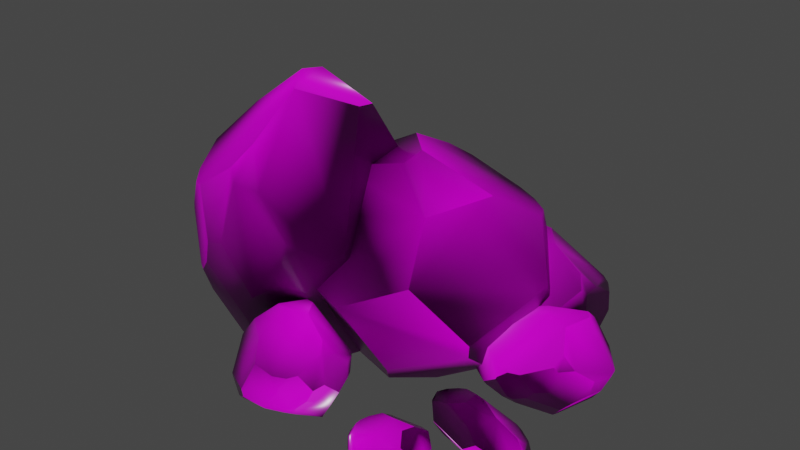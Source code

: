 # Source: Rock.blend  (saved by Blender 2.92.15; exported with 4.5.12 LTS)
import bpy
from mathutils import Matrix  # noqa: F401  (used for matrix-valued properties, if any)

bpy.ops.wm.read_factory_settings(use_empty=True)
scene = bpy.context.scene
scene.name = 'Scene'

# ---- collections
col_collection = bpy.data.collections.new('Collection'); scene.collection.children.link(col_collection)

# ---- images (referenced by path relative to the original .blend; pixels are not part of the script)
import os
ASSET_DIR = os.environ.get("B2B_ASSET_DIR", "")  # directory of the original .blend (textures are referenced by path, not embedded)
HERE = os.path.dirname(os.path.abspath(__file__))  # packed textures are extracted next to this script under _unpacked/

def load_image(name, relpath, width, height, colorspace="sRGB"):
    """Load a texture the original file referenced (path relative to the .blend, or extracted next to this script)."""
    p = next((c for c in (os.path.join(HERE, relpath), os.path.join(ASSET_DIR, relpath)) if relpath and os.path.exists(c)), "")
    if p:
        img = bpy.data.images.load(p, check_existing=True)
        img.name = name
    else:  # same state as the original file: an image datablock whose file is absent (Cycles renders it pink)
        img = bpy.data.images.new(name, width, height)
        img.source = "FILE"
        img.filepath = "//" + (relpath or name)
    img.colorspace_settings.name = colorspace
    return img
img_texturescom_rock_cliffgranite_512_height_tif = load_image('TexturesCom_Rock_CliffGranite_512_height.tif', 'TexturesCom_Rock_CliffGranite_512_height.tif', 1024, 1024, 'Non-Color')
img_texturescom_rock_cliffgranite_512_albedo_tif = load_image('TexturesCom_Rock_CliffGranite_512_albedo.tif', 'TexturesCom_Rock_CliffGranite_512_albedo.tif', 1024, 1024, 'sRGB')
img_texturescom_rock_cliffgranite_512_roughness_tif = load_image('TexturesCom_Rock_CliffGranite_512_roughness.tif', 'TexturesCom_Rock_CliffGranite_512_roughness.tif', 1024, 1024, 'Non-Color')
img_texturescom_rock_cliffgranite_512_normal_tif = load_image('TexturesCom_Rock_CliffGranite_512_normal.tif', 'TexturesCom_Rock_CliffGranite_512_normal.tif', 1024, 1024, 'Non-Color')

# ---- materials (node trees are filled in below, after node groups)
mat_rock = bpy.data.materials.new('Rock')
mat_rock.use_transparent_shadow = False

# ---- material node trees
mat_rock.use_nodes = True; mat_rock.node_tree.nodes.clear()
_N = mat_rock.node_tree.nodes; _L = mat_rock.node_tree.links
n0 = _N.new('NodeFrame'); n0.name = 'Frame.001'; n0.location = (-626, 530)
n0.label = 'Textures'
n0.width = 356
n1 = _N.new('NodeFrame'); n1.name = 'Frame'; n1.location = (-1270, 330)
n1.label = 'Mapping'
n1.width = 400
n2 = _N.new('ShaderNodeOutputMaterial'); n2.name = 'Material Output'; n2.location = (300, 300)
n3 = _N.new('ShaderNodeTexImage'); n3.name = 'Image Texture'; n3.location = (86, -870)
n3.label = 'Displacement'
n3.image = img_texturescom_rock_cliffgranite_512_height_tif
n4 = _N.new('ShaderNodeDisplacement'); n4.name = 'Displacement'; n4.location = (10, -260)
n4.inputs[2].default_value = 1.0
n5 = _N.new('ShaderNodeTexImage'); n5.name = 'Image Texture.001'; n5.location = (86, -30)
n5.label = 'Base Color'
n5.image = img_texturescom_rock_cliffgranite_512_albedo_tif
n6 = _N.new('ShaderNodeTexImage'); n6.name = 'Image Texture.002'; n6.location = (86, -310)
n6.label = 'Roughness'
n6.image = img_texturescom_rock_cliffgranite_512_roughness_tif
n7 = _N.new('ShaderNodeTexImage'); n7.name = 'Image Texture.003'; n7.location = (86, -590)
n7.label = 'Normal'
n7.image = img_texturescom_rock_cliffgranite_512_normal_tif
n8 = _N.new('ShaderNodeNormalMap'); n8.name = 'Normal Map'; n8.location = (-240, -60)
n8.inputs[0].default_value = 2.0
n9 = _N.new('NodeReroute'); n9.name = 'Reroute'; n9.location = (36, -586)
n9.width = 16
n9.socket_idname = 'NodeSocketVector'
n10 = _N.new('ShaderNodeBsdfPrincipled'); n10.name = 'Principled BSDF'; n10.location = (10, 300)
n10.distribution = 'GGX'
n10.subsurface_method = 'BURLEY'
n10.inputs[3].default_value = 1.45
n10.inputs[27].default_value = (0.0, 0.0, 0.0, 1.0)
n10.inputs[28].default_value = 1.0
n11 = _N.new('ShaderNodeTexCoord'); n11.name = 'Texture Coordinate'; n11.location = (30, -30)
n12 = _N.new('ShaderNodeMapping'); n12.name = 'Mapping'; n12.location = (230, -30)
n13 = _N.new('ShaderNodeValue'); n13.name = 'Value'; n13.location = (35, -307)
n13.outputs[0].default_value = 8.0
n3.parent = n0
n5.parent = n0
n6.parent = n0
n7.parent = n0
n9.parent = n0
n11.parent = n1
n12.parent = n1
n13.parent = n1
_L.new(n10.outputs[0], n2.inputs[0])
_L.new(n3.outputs[0], n4.inputs[0])
_L.new(n4.outputs[0], n2.inputs[2])
_L.new(n5.outputs[0], n10.inputs[0])
_L.new(n6.outputs[0], n10.inputs[2])
_L.new(n7.outputs[0], n8.inputs[1])
_L.new(n8.outputs[0], n10.inputs[5])
_L.new(n9.outputs[0], n5.inputs[0])
_L.new(n9.outputs[0], n6.inputs[0])
_L.new(n9.outputs[0], n7.inputs[0])
_L.new(n9.outputs[0], n3.inputs[0])
_L.new(n12.outputs[0], n9.inputs[0])
_L.new(n11.outputs[2], n12.inputs[0])
_L.new(n13.outputs[0], n12.inputs[3])
n2.is_active_output = True

# ---- world
world_world = bpy.data.worlds.new('World'); scene.world = world_world
world_world.use_nodes = True; world_world.node_tree.nodes.clear()
_N = world_world.node_tree.nodes; _L = world_world.node_tree.links
n0 = _N.new('ShaderNodeOutputWorld'); n0.name = 'World Output'; n0.location = (300, 300)
n1 = _N.new('ShaderNodeBackground'); n1.name = 'Background'; n1.location = (10, 300)
n1.inputs[0].default_value = (0.05088, 0.05088, 0.05088, 1.0)
_L.new(n1.outputs[0], n0.inputs[0])
n0.is_active_output = True
world_world.color = (0.05088, 0.05088, 0.05088)
world_world.use_sun_shadow = False
world_world.sun_shadow_jitter_overblur = 0.0

# ---- meshes
me_icosphere_003 = bpy.data.meshes.new('Icosphere.003')
me_icosphere_003.from_pydata([(-0.2773, 0.1207, 0.2398), (-0.2219, -0.1706, 0.2445), (0.2253, 0.3298, -0.2244), (0.1345, 0.3093, 0.2721), (0.1143, 0.4342, 0.1659), (0.2753, -0.2316, 0.2458), (0.3678, -0.232, 0.1654), (0.4818, 0.104, 0.04144), (-0.1088, -0.4506, 0.1294), (-0.2445, -0.3613, 0.1654), (-0.3664, -0.3343, 0.002061), (-0.2683, 0.05837, -0.2533), (-0.2159, 0.2314, -0.2442), (0.2467, 0.3554, -0.1972), (0.04381, 0.473, 0.1049), (0.1384, 0.4589, 0.1087), (-0.09189, 0.4803, 0.04005), (0.2479, -0.1919, -0.2455), (0.253, -0.2786, -0.2118), (0.3108, 0.2335, -0.2254), (0.4823, 0.1034, 0.04104), (0.3418, 0.08283, -0.2306), (0.4649, -0.1351, 0.0737), (0.4587, -0.1805, -0.01593), (0.4802, -0.0598, -0.03122), (0.4951, 0.03219, 0.03514), (0.4548, 0.1522, 0.02528), (0.2466, 0.3588, -0.1928), (0.2606, 0.4154, -0.002887), (0.2379, 0.3854, -0.1573), (0.2532, 0.3476, -0.1975), (0.4658, 0.136, 0.02384), (0.3133, 0.2573, -0.2107), (-0.08073, 0.1136, 0.331), (0.1351, 0.2941, 0.2842), (-0.02197, 0.01796, 0.3391), (0.138, 0.2938, 0.284), (0.1628, -0.04079, 0.3297), (0.1873, 0.2294, 0.2885), (-0.4812, 0.0384, -0.0653), (-0.3971, 0.2325, 0.1004), (-0.23, 0.4349, 0.01536), (-0.4709, 0.03557, -0.1049), (-0.285, 0.2689, -0.1807), (0.001116, -0.4739, 0.123), (-0.07255, -0.49, 0.06277), (0.2982, -0.3249, 0.1736), (0.2646, -0.3303, 0.1998), (0.08872, -0.4593, 0.1332), (0.324, -0.3065, -0.1243), (0.3936, -0.2863, -0.05375), (0.1485, -0.4612, -0.02404), (0.1985, -0.4492, 0.03304), (0.2851, -0.3958, 0.04526), (-0.07675, -0.4918, 0.04711), (-0.3515, -0.3528, -0.03395), (-0.4247, -0.05547, -0.1661), (-0.3887, -0.04488, -0.1906), (-0.2068, -0.4436, -0.05627), (-0.1831, -0.4455, -0.06733), (0.0531, -0.4792, -0.06327), (0.05782, -0.443, -0.1114), (0.01652, -0.4847, -0.05979), (-0.03125, -0.4701, -0.08464), (1.567, -0.5279, 1.09), (1.726, 0.01352, 1.102), (0.5347, -0.4461, -0.1276), (0.7062, -0.4903, 1.175), (0.632, -0.7192, 0.8961), (0.9368, 0.5482, 1.106), (0.7805, 0.629, 0.8948), (0.296, 0.1588, 0.5697), (1.777, 0.586, 0.8005), (1.93, 0.3169, 0.8949), (2.113, 0.1654, 0.4664), (1.606, -0.4146, -0.2034), (1.367, -0.6622, -0.1795), (0.4762, -0.4709, -0.05625), (0.7178, -0.8461, 0.7361), (0.5698, -0.7402, 0.746), (0.9413, -0.9762, 0.566), (0.9488, 0.4572, -0.1829), (1.015, 0.6083, -0.09461), (0.4733, -0.2088, -0.1302), (0.2957, 0.1602, 0.5686), (0.5515, 0.07316, -0.1439), (0.5319, 0.5491, 0.6543), (0.5819, 0.6207, 0.4192), (0.4407, 0.4349, 0.3791), (0.3357, 0.2919, 0.5532), (0.3, 0.05369, 0.5273), (0.4733, -0.4768, -0.04474), (0.4006, -0.5605, 0.4534), (0.465, -0.5293, 0.04832), (0.4718, -0.4522, -0.05703), (0.2953, 0.09075, 0.5235), (0.4483, -0.247, -0.09167), (1.24, -0.3453, 1.329), (0.7184, -0.4639, 1.207), (1.224, -0.1324, 1.35), (0.7137, -0.4609, 1.206), (0.9619, 0.1273, 1.326), (0.686, -0.3091, 1.218), (1.984, -0.5653, 0.2897), (1.673, -0.8213, 0.7242), (1.215, -1.019, 0.5013), (1.969, -0.5516, 0.1859), (1.452, -0.7856, -0.01303), (1.611, 0.7208, 0.7836), (1.75, 0.684, 0.6257), (0.9789, 0.7261, 0.9163), (1.041, 0.7059, 0.985), (1.45, 0.772, 0.8103), (0.9193, 0.7171, 0.1351), (0.7839, 0.7433, 0.32), (1.351, 0.8271, 0.3979), (1.256, 0.85, 0.5477), (1.063, 0.8348, 0.5797), (1.759, 0.6835, 0.5846), (2.104, 0.2097, 0.372), (1.97, -0.3573, 0.0253), (1.9, -0.3441, -0.03892), (1.937, 0.4891, 0.3134), (1.899, 0.5129, 0.2844), (1.528, 0.7748, 0.2951), (1.488, 0.7175, 0.1689), (1.595, 0.7524, 0.3042), (1.663, 0.6861, 0.239), (0.1798, 0.3908, 0.4608), (0.5153, 0.1678, 0.4671), (0.4541, 1.078, -0.17), (0.3877, 0.9699, 0.5046), (0.2473, 1.069, 0.3603), (1.047, 0.5928, 0.469), (1.135, 0.6823, 0.3596), (0.9172, 1.112, 0.1912), (0.8949, 0.01163, 0.3108), (0.6791, -0.03537, 0.3597), (0.5371, -0.1281, 0.1377), (0.2488, 0.3402, -0.2092), (0.1305, 0.5556, -0.1968), (0.4496, 1.123, -0.133), (0.1426, 1.037, 0.2774), (0.2461, 1.116, 0.2826), (0.006551, 0.9125, 0.1894), (0.9824, 0.6039, -0.1986), (1.071, 0.5266, -0.1529), (0.629, 1.069, -0.1713), (0.9182, 1.112, 0.1907), (0.8047, 0.9561, -0.1784), (1.133, 0.8687, 0.2351), (1.172, 0.8195, 0.1133), (1.075, 0.9551, 0.09252), (0.9996, 1.057, 0.1827), (0.8447, 1.132, 0.1693), (0.4462, 1.126, -0.1271), (0.4045, 1.193, 0.131), (0.4121, 1.143, -0.07884), (0.4633, 1.122, -0.1334), (0.8709, 1.127, 0.1673), (0.6082, 1.094, -0.1514), (0.3734, 0.5749, 0.5848), (0.4031, 0.9561, 0.5212), (0.5221, 0.5412, 0.5957), (0.4062, 0.9586, 0.5208), (0.7548, 0.6648, 0.5829), (0.5156, 0.9454, 0.5269), (0.066, 0.1145, 0.0462), (-0.04276, 0.3806, 0.2713), (-0.08046, 0.7352, 0.1558), (0.07849, 0.1217, -0.007569), (0.02851, 0.524, -0.1106), (1.022, 0.09623, 0.302), (0.9675, 0.00944, 0.2202), (1.159, 0.5265, 0.3708), (1.133, 0.4887, 0.4064), (1.091, 0.1952, 0.3159), (1.166, 0.569, -0.0339), (1.213, 0.6558, 0.0619), (1.15, 0.2515, 0.1023), (1.185, 0.3114, 0.1798), (1.216, 0.4463, 0.1964), (0.9653, 0.003659, 0.199), (0.5692, -0.1312, 0.08881), (0.2109, 0.08016, -0.09077), (0.2347, 0.1252, -0.124), (0.7949, -0.07696, 0.05848), (0.8193, -0.05575, 0.04344), (1.076, 0.1417, 0.04897), (1.046, 0.1808, -0.01639), (1.047, 0.101, 0.05369), (0.9874, 0.06848, 0.01992), (0.2089, -0.07585, 1.494), (-0.009078, -0.4931, 1.51), (1.04, -0.3103, -0.1389), (0.9073, -0.2464, 1.607), (1.005, -0.07102, 1.234), (0.55, -1.059, 1.515), (0.6649, -1.15, 1.232), (1.138, -0.844, 0.7959), (-0.1439, -0.9533, 1.105), (-0.225, -0.7084, 1.232), (-0.3501, -0.5547, 0.6574), (0.1586, -0.1623, -0.2406), (0.3942, 0.001612, -0.2085), (1.092, -0.2995, -0.04328), (0.9555, 0.04673, 1.019), (1.059, -0.06394, 1.032), (0.7937, 0.1894, 0.791), (0.555, -0.9823, -0.2131), (0.4761, -1.095, -0.09472), (1.052, -0.5145, -0.1425), (1.138, -0.8453, 0.7945), (0.9424, -0.7325, -0.1608), (0.8812, -1.125, 0.9094), (0.8287, -1.176, 0.5942), (0.9744, -1.046, 0.5404), (1.083, -0.9465, 0.7738), (1.151, -0.7574, 0.7391), (1.096, -0.2951, -0.02786), (1.169, -0.2385, 0.64), (1.111, -0.2535, 0.09691), (1.093, -0.3155, -0.04433), (1.149, -0.7885, 0.734), (1.079, -0.4873, -0.09078), (0.4465, -0.2783, 1.814), (0.893, -0.2659, 1.65), (0.4256, -0.4552, 1.843), (0.8963, -0.2692, 1.649), (0.5979, -0.7103, 1.81), (0.8944, -0.3979, 1.665), (-0.1262, 0.02238, 0.4205), (0.1696, 0.1814, 1.003), (0.577, 0.2688, 0.7042), (-0.1162, 0.008761, 0.2814), (0.3451, 0.1162, 0.01465), (-0.02997, -1.09, 1.083), (-0.1375, -1.038, 0.8709), (0.4868, -1.197, 1.261), (0.4396, -1.171, 1.353), (0.09351, -1.159, 1.119), (0.537, -1.2, 0.2132), (0.6435, -1.243, 0.4612), (0.1661, -1.22, 0.5657), (0.2401, -1.254, 0.7664), (0.4006, -1.273, 0.8093), (-0.1445, -1.036, 0.8159), (-0.3498, -0.5925, 0.5308), (-0.1482, -0.1501, 0.06605), (-0.09301, -0.1723, -0.02005), (-0.2591, -0.848, 0.4523), (-0.2314, -0.8737, 0.4134), (0.0296, -1.148, 0.4277), (0.07116, -1.108, 0.2586), (-0.0214, -1.119, 0.4399), (-0.06645, -1.054, 0.3525), (1.956, 0.1196, 0.2647), (2.011, -0.1718, 0.2693), (2.458, 0.3286, -0.1995), (2.368, 0.3082, 0.2969), (2.347, 0.433, 0.1907), (2.508, -0.2328, 0.2707), (2.601, -0.2331, 0.1902), (2.715, 0.1028, 0.06628), (2.124, -0.4518, 0.1543), (1.989, -0.3624, 0.1903), (1.867, -0.3354, 0.0269), (1.965, 0.05722, -0.2285), (2.017, 0.2303, -0.2193), (2.48, 0.3542, -0.1724), (2.277, 0.4719, 0.1297), (2.371, 0.4578, 0.1335), (2.141, 0.4792, 0.06489), (2.481, -0.1931, -0.2207), (2.486, -0.2797, -0.187), (2.544, 0.2323, -0.2006), (2.715, 0.1022, 0.06588), (2.575, 0.08168, -0.2058), (2.698, -0.1363, 0.09854), (2.692, -0.1817, 0.008909), (2.713, -0.06096, -0.006378), (2.728, 0.03104, 0.05998), (2.688, 0.151, 0.05012), (2.48, 0.3577, -0.168), (2.494, 0.4142, 0.02195), (2.471, 0.3842, -0.1325), (2.486, 0.3465, -0.1727), (2.699, 0.1348, 0.04868), (2.546, 0.2562, -0.1859), (2.152, 0.1124, 0.3559), (2.368, 0.2929, 0.3091), (2.211, 0.01681, 0.3639), (2.371, 0.2926, 0.3088), (2.396, -0.04194, 0.3545), (2.42, 0.2283, 0.3133), (1.752, 0.03725, -0.04046), (1.836, 0.2314, 0.1252), (2.003, 0.4337, 0.0402), (1.762, 0.03442, -0.08004), (1.948, 0.2677, -0.1559), (2.234, -0.4751, 0.1478), (2.161, -0.4911, 0.08761), (2.531, -0.3261, 0.1984), (2.498, -0.3314, 0.2246), (2.322, -0.4605, 0.158), (2.557, -0.3076, -0.09941), (2.627, -0.2874, -0.02891), (2.382, -0.4624, 0.0008019), (2.432, -0.4504, 0.05788), (2.518, -0.397, 0.0701), (2.156, -0.4929, 0.07195), (1.882, -0.3539, -0.009107), (1.808, -0.05662, -0.1413), (1.844, -0.04603, -0.1657), (2.026, -0.4448, -0.03143), (2.05, -0.4467, -0.04249), (2.286, -0.4803, -0.03843), (2.291, -0.4441, -0.08652), (2.25, -0.4859, -0.03495), (2.202, -0.4712, -0.0598), (1.265, 0.4332, 0.391), (1.579, 0.1914, 0.3972), (1.581, 1.09, -0.2304), (1.508, 0.9883, 0.4341), (1.377, 1.095, 0.292), (2.131, 0.5733, 0.399), (2.223, 0.6553, 0.2913), (2.038, 1.093, 0.1254), (1.942, 0.01239, 0.2432), (1.727, -0.01926, 0.2914), (1.581, -0.1008, 0.07272), (1.329, 0.3788, -0.2691), (1.227, 0.5984, -0.2569), (1.579, 1.134, -0.194), (1.272, 1.071, 0.2103), (1.379, 1.141, 0.2154), (1.13, 0.9576, 0.1236), (2.068, 0.5886, -0.2586), (2.15, 0.5065, -0.2136), (1.752, 1.07, -0.2317), (2.039, 1.092, 0.1249), (1.917, 0.9467, -0.2387), (2.234, 0.8386, 0.1686), (2.268, 0.7877, 0.04864), (2.182, 0.9275, 0.02818), (2.115, 1.033, 0.117), (1.968, 1.117, 0.1038), (1.576, 1.138, -0.1881), (1.54, 1.207, 0.0661), (1.544, 1.156, -0.1406), (1.593, 1.132, -0.1944), (1.994, 1.11, 0.1019), (1.733, 1.096, -0.2121), (1.467, 0.6011, 0.5131), (1.522, 0.9736, 0.4504), (1.611, 0.5579, 0.5239), (1.525, 0.9759, 0.4501), (1.848, 0.6638, 0.5113), (1.632, 0.9556, 0.4561), (1.134, 0.1693, -0.01744), (1.045, 0.4381, 0.2043), (1.032, 0.7892, 0.09052), (1.147, 0.1756, -0.07041), (1.125, 0.5743, -0.1719), (2.073, 0.08697, 0.2346), (2.013, 0.005347, 0.154), (2.237, 0.5005, 0.3023), (2.208, 0.4652, 0.3374), (2.147, 0.1796, 0.2482), (2.246, 0.5419, -0.09635), (2.297, 0.624, -0.001984), (2.208, 0.2309, 0.03779), (2.248, 0.2875, 0.1142), (2.287, 0.4179, 0.1305), (2.011, -0.0001837, 0.133), (1.612, -0.106, 0.02452), (1.274, 0.1258, -0.1524), (1.301, 0.1684, -0.1851), (1.838, -0.06794, -0.005351), (1.863, -0.04873, -0.02016), (2.129, 0.128, -0.01472), (2.102, 0.1685, -0.0791), (2.098, 0.08992, -0.01007), (2.037, 0.06203, -0.04333), (0.7953, -1.368, 0.4201), (0.9906, -1.518, 0.426), (0.9913, -0.9603, -0.1689), (0.9463, -1.023, 0.461), (0.8648, -0.9569, 0.3262), (1.332, -1.281, 0.4277), (1.39, -1.23, 0.3256), (1.275, -0.9585, 0.1684), (1.215, -1.629, 0.28), (1.082, -1.648, 0.3257), (0.9914, -1.699, 0.1184), (0.8353, -1.401, -0.2056), (0.7722, -1.265, -0.194), (0.9904, -0.9326, -0.1344), (0.7997, -0.9718, 0.2488), (0.8661, -0.9282, 0.2536), (0.7115, -1.042, 0.1666), (1.294, -1.271, -0.1957), (1.345, -1.322, -0.153), (1.098, -0.9727, -0.1702), (1.276, -0.9586, 0.1678), (1.2, -1.049, -0.1769), (1.397, -1.116, 0.2093), (1.418, -1.148, 0.09555), (1.365, -1.061, 0.07616), (1.323, -0.9956, 0.1604), (1.232, -0.9435, 0.1478), (0.9885, -0.9305, -0.1289), (0.9659, -0.8877, 0.1121), (0.9684, -0.9188, -0.08386), (0.9987, -0.9338, -0.1348), (1.247, -0.9475, 0.146), (1.086, -0.9565, -0.1516), (0.9211, -1.263, 0.5358), (0.9551, -1.032, 0.4764), (1.01, -1.29, 0.546), (0.9571, -1.031, 0.4761), (1.157, -1.224, 0.5341), (1.023, -1.043, 0.4818), (0.7144, -1.531, 0.03291), (0.6592, -1.364, 0.2431), (0.6511, -1.147, 0.1353), (0.7223, -1.527, -0.0173), (0.7087, -1.28, -0.1135), (1.296, -1.582, 0.2718), (1.26, -1.633, 0.1954), (1.398, -1.326, 0.336), (1.38, -1.348, 0.3693), (1.343, -1.525, 0.2847), (1.404, -1.3, -0.04189), (1.436, -1.249, 0.04756), (1.381, -1.493, 0.08527), (1.405, -1.458, 0.1577), (1.429, -1.377, 0.1732), (1.258, -1.636, 0.1755), (1.011, -1.702, 0.07269), (0.8013, -1.558, -0.09499), (0.8177, -1.532, -0.1261), (1.151, -1.678, 0.04437), (1.167, -1.666, 0.03033), (1.332, -1.557, 0.03549), (1.314, -1.532, -0.02554), (1.312, -1.58, 0.0399), (1.274, -1.598, 0.008368), (1.985, -0.7867, -0.04554), (2.233, -0.9042, -0.04382), (2.098, -0.5602, -0.2175), (2.065, -0.5932, -0.03359), (1.96, -0.5419, -0.07292), (2.547, -0.8015, -0.04331), (2.597, -0.7774, -0.07311), (2.406, -0.5952, -0.119), (2.505, -1.001, -0.08641), (2.365, -0.9966, -0.07308), (2.279, -1.016, -0.1336), (2.036, -0.8126, -0.2282), (1.935, -0.7204, -0.2248), (2.09, -0.5429, -0.2074), (1.893, -0.5429, -0.09551), (1.954, -0.5244, -0.09411), (1.814, -0.5751, -0.1195), (2.502, -0.7907, -0.2253), (2.57, -0.8286, -0.2128), (2.217, -0.5814, -0.2178), (2.407, -0.5953, -0.1192), (2.346, -0.6415, -0.2198), (2.576, -0.708, -0.1071), (2.607, -0.7302, -0.1403), (2.528, -0.6698, -0.1459), (2.467, -0.6243, -0.1213), (2.355, -0.5805, -0.125), (2.088, -0.5414, -0.2058), (2.053, -0.5121, -0.1354), (2.063, -0.5316, -0.1926), (2.1, -0.5447, -0.2075), (2.373, -0.5849, -0.1255), (2.2, -0.5699, -0.2124), (2.096, -0.7384, -0.01176), (2.076, -0.6, -0.02909), (2.199, -0.7663, -0.008768), (2.078, -0.5994, -0.02918), (2.343, -0.7445, -0.01225), (2.153, -0.6156, -0.02752), (1.937, -0.8775, -0.1585), (1.836, -0.7675, -0.09719), (1.774, -0.6319, -0.1287), (1.944, -0.8761, -0.1732), (1.869, -0.7216, -0.2013), (2.581, -0.9832, -0.08881), (2.554, -1.01, -0.1111), (2.629, -0.8377, -0.07007), (2.615, -0.849, -0.06036), (2.618, -0.9536, -0.08503), (2.629, -0.8226, -0.1804), (2.652, -0.7952, -0.1543), (2.651, -0.9388, -0.1433), (2.669, -0.9202, -0.1221), (2.676, -0.8733, -0.1176), (2.553, -1.012, -0.1169), (2.301, -1.021, -0.1469), (2.038, -0.9052, -0.1959), (2.049, -0.891, -0.2049), (2.447, -1.024, -0.1552), (2.461, -1.019, -0.1593), (2.613, -0.9719, -0.1578), (2.589, -0.9543, -0.1756), (2.598, -0.984, -0.1565), (2.561, -0.9899, -0.1657), (1.974, -1.125, -0.03919), (1.809, -1.145, -0.03786), (2.072, -1.414, -0.1724), (2.064, -1.363, -0.02994), (2.134, -1.356, -0.06041), (1.756, -1.421, -0.03747), (1.752, -1.473, -0.06055), (1.935, -1.549, -0.09611), (1.648, -1.198, -0.07086), (1.703, -1.125, -0.06053), (1.723, -1.058, -0.1074), (1.939, -1.128, -0.1807), (2.033, -1.164, -0.178), (2.085, -1.427, -0.1646), (2.159, -1.318, -0.07791), (2.147, -1.371, -0.07682), (2.168, -1.243, -0.09651), (1.779, -1.407, -0.1784), (1.73, -1.407, -0.1688), (2.014, -1.459, -0.1727), (1.935, -1.549, -0.09622), (1.929, -1.47, -0.1742), (1.802, -1.531, -0.08685), (1.777, -1.525, -0.1126), (1.844, -1.542, -0.117), (1.895, -1.554, -0.09792), (1.963, -1.536, -0.1007), (2.087, -1.427, -0.1633), (2.118, -1.437, -0.1088), (2.102, -1.424, -0.1531), (2.08, -1.431, -0.1647), (1.954, -1.541, -0.1012), (2.028, -1.461, -0.1684), (1.962, -1.235, -0.01302), (2.055, -1.363, -0.02645), (1.907, -1.264, -0.01071), (2.055, -1.364, -0.02652), (1.867, -1.365, -0.01341), (2.017, -1.389, -0.02523), (1.936, -1.008, -0.1267), (2.041, -1.063, -0.07921), (2.148, -1.164, -0.1036), (1.934, -1.014, -0.1381), (2.057, -1.127, -0.1598), (1.631, -1.258, -0.07272), (1.625, -1.217, -0.08999), (1.703, -1.43, -0.0582), (1.701, -1.411, -0.05068), (1.636, -1.308, -0.06979), (1.712, -1.445, -0.1436), (1.721, -1.485, -0.1234), (1.632, -1.341, -0.1149), (1.637, -1.37, -0.09852), (1.664, -1.42, -0.09501), (1.624, -1.214, -0.09448), (1.712, -1.066, -0.1177), (1.881, -1.036, -0.1557), (1.886, -1.057, -0.1627), (1.656, -1.143, -0.1241), (1.654, -1.156, -0.1273), (1.626, -1.287, -0.1261), (1.646, -1.291, -0.1399), (1.624, -1.267, -0.1252), (1.634, -1.24, -0.1323)], [], [(36, 3, 34), (35, 37, 38, 36, 34, 33), (45, 44, 8), (15, 14, 4), (46, 6, 5, 47), (56, 57, 59, 58, 55), (26, 31, 32, 30, 27, 29, 28), (27, 30, 13), (22, 23, 24, 25), (12, 2, 19, 21, 17, 11), (49, 18, 17, 21, 24, 23, 50), (53, 50, 23, 22, 6, 46), (38, 37, 5, 6, 22, 25, 20, 7), (24, 21, 19, 32, 31, 20, 25), (2, 13, 30, 32, 19), (15, 28, 29, 16, 14), (20, 31, 26, 7), (3, 36, 38, 7, 26, 28, 15, 4), (0, 1, 35, 33), (40, 0, 33, 34, 3, 4, 14, 16, 41), (16, 29, 27, 13, 2, 12, 43, 41), (40, 41, 43, 42, 39), (9, 1, 0, 40, 39, 10), (56, 55, 10, 39, 42), (5, 37, 35, 1, 9, 8, 44, 48, 47), (46, 47, 48, 52, 53), (53, 52, 51, 49, 50), (62, 63, 61, 60), (43, 12, 11, 57, 56, 42), (8, 9, 10, 55, 58, 54, 45), (54, 58, 59, 63, 62), (59, 57, 11, 17, 18, 61, 63), (52, 48, 44, 45, 54, 62, 60, 51), (51, 60, 61, 18, 49), (100, 67, 98), (99, 101, 102, 100, 98, 97), (109, 108, 72), (79, 78, 68), (110, 70, 69, 111), (120, 121, 123, 122, 119), (90, 95, 96, 94, 91, 93, 92), (91, 94, 77), (86, 87, 88, 89), (76, 66, 83, 85, 81, 75), (113, 82, 81, 85, 88, 87, 114), (117, 114, 87, 86, 70, 110), (102, 101, 69, 70, 86, 89, 84, 71), (88, 85, 83, 96, 95, 84, 89), (66, 77, 94, 96, 83), (79, 92, 93, 80, 78), (84, 95, 90, 71), (67, 100, 102, 71, 90, 92, 79, 68), (64, 65, 99, 97), (104, 64, 97, 98, 67, 68, 78, 80, 105), (80, 93, 91, 77, 66, 76, 107, 105), (104, 105, 107, 106, 103), (73, 65, 64, 104, 103, 74), (120, 119, 74, 103, 106), (69, 101, 99, 65, 73, 72, 108, 112, 111), (110, 111, 112, 116, 117), (117, 116, 115, 113, 114), (126, 127, 125, 124), (107, 76, 75, 121, 120, 106), (72, 73, 74, 119, 122, 118, 109), (118, 122, 123, 127, 126), (123, 121, 75, 81, 82, 125, 127), (116, 112, 108, 109, 118, 126, 124, 115), (115, 124, 125, 82, 113), (164, 131, 162), (163, 165, 166, 164, 162, 161), (173, 172, 136), (143, 142, 132), (174, 134, 133, 175), (184, 185, 187, 186, 183), (154, 159, 160, 158, 155, 157, 156), (155, 158, 141), (150, 151, 152, 153), (140, 130, 147, 149, 145, 139), (177, 146, 145, 149, 152, 151, 178), (181, 178, 151, 150, 134, 174), (166, 165, 133, 134, 150, 153, 148, 135), (152, 149, 147, 160, 159, 148, 153), (130, 141, 158, 160, 147), (143, 156, 157, 144, 142), (148, 159, 154, 135), (131, 164, 166, 135, 154, 156, 143, 132), (128, 129, 163, 161), (168, 128, 161, 162, 131, 132, 142, 144, 169), (144, 157, 155, 141, 130, 140, 171, 169), (168, 169, 171, 170, 167), (137, 129, 128, 168, 167, 138), (184, 183, 138, 167, 170), (133, 165, 163, 129, 137, 136, 172, 176, 175), (174, 175, 176, 180, 181), (181, 180, 179, 177, 178), (190, 191, 189, 188), (171, 140, 139, 185, 184, 170), (136, 137, 138, 183, 186, 182, 173), (182, 186, 187, 191, 190), (187, 185, 139, 145, 146, 189, 191), (180, 176, 172, 173, 182, 190, 188, 179), (179, 188, 189, 146, 177), (228, 195, 226), (227, 229, 230, 228, 226, 225), (237, 236, 200), (207, 206, 196), (238, 198, 197, 239), (248, 249, 251, 250, 247), (218, 223, 224, 222, 219, 221, 220), (219, 222, 205), (214, 215, 216, 217), (204, 194, 211, 213, 209, 203), (241, 210, 209, 213, 216, 215, 242), (245, 242, 215, 214, 198, 238), (230, 229, 197, 198, 214, 217, 212, 199), (216, 213, 211, 224, 223, 212, 217), (194, 205, 222, 224, 211), (207, 220, 221, 208, 206), (212, 223, 218, 199), (195, 228, 230, 199, 218, 220, 207, 196), (192, 193, 227, 225), (232, 192, 225, 226, 195, 196, 206, 208, 233), (208, 221, 219, 205, 194, 204, 235, 233), (232, 233, 235, 234, 231), (201, 193, 192, 232, 231, 202), (248, 247, 202, 231, 234), (197, 229, 227, 193, 201, 200, 236, 240, 239), (238, 239, 240, 244, 245), (245, 244, 243, 241, 242), (254, 255, 253, 252), (235, 204, 203, 249, 248, 234), (200, 201, 202, 247, 250, 246, 237), (246, 250, 251, 255, 254), (251, 249, 203, 209, 210, 253, 255), (244, 240, 236, 237, 246, 254, 252, 243), (243, 252, 253, 210, 241), (292, 259, 290), (291, 293, 294, 292, 290, 289), (301, 300, 264), (271, 270, 260), (302, 262, 261, 303), (312, 313, 315, 314, 311), (282, 287, 288, 286, 283, 285, 284), (283, 286, 269), (278, 279, 280, 281), (268, 258, 275, 277, 273, 267), (305, 274, 273, 277, 280, 279, 306), (309, 306, 279, 278, 262, 302), (294, 293, 261, 262, 278, 281, 276, 263), (280, 277, 275, 288, 287, 276, 281), (258, 269, 286, 288, 275), (271, 284, 285, 272, 270), (276, 287, 282, 263), (259, 292, 294, 263, 282, 284, 271, 260), (256, 257, 291, 289), (296, 256, 289, 290, 259, 260, 270, 272, 297), (272, 285, 283, 269, 258, 268, 299, 297), (296, 297, 299, 298, 295), (265, 257, 256, 296, 295, 266), (312, 311, 266, 295, 298), (261, 293, 291, 257, 265, 264, 300, 304, 303), (302, 303, 304, 308, 309), (309, 308, 307, 305, 306), (318, 319, 317, 316), (299, 268, 267, 313, 312, 298), (264, 265, 266, 311, 314, 310, 301), (310, 314, 315, 319, 318), (315, 313, 267, 273, 274, 317, 319), (308, 304, 300, 301, 310, 318, 316, 307), (307, 316, 317, 274, 305), (356, 323, 354), (355, 357, 358, 356, 354, 353), (365, 364, 328), (335, 334, 324), (366, 326, 325, 367), (376, 377, 379, 378, 375), (346, 351, 352, 350, 347, 349, 348), (347, 350, 333), (342, 343, 344, 345), (332, 322, 339, 341, 337, 331), (369, 338, 337, 341, 344, 343, 370), (373, 370, 343, 342, 326, 366), (358, 357, 325, 326, 342, 345, 340, 327), (344, 341, 339, 352, 351, 340, 345), (322, 333, 350, 352, 339), (335, 348, 349, 336, 334), (340, 351, 346, 327), (323, 356, 358, 327, 346, 348, 335, 324), (320, 321, 355, 353), (360, 320, 353, 354, 323, 324, 334, 336, 361), (336, 349, 347, 333, 322, 332, 363, 361), (360, 361, 363, 362, 359), (329, 321, 320, 360, 359, 330), (376, 375, 330, 359, 362), (325, 357, 355, 321, 329, 328, 364, 368, 367), (366, 367, 368, 372, 373), (373, 372, 371, 369, 370), (382, 383, 381, 380), (363, 332, 331, 377, 376, 362), (328, 329, 330, 375, 378, 374, 365), (374, 378, 379, 383, 382), (379, 377, 331, 337, 338, 381, 383), (372, 368, 364, 365, 374, 382, 380, 371), (371, 380, 381, 338, 369), (420, 387, 418), (419, 421, 422, 420, 418, 417), (429, 428, 392), (399, 398, 388), (430, 390, 389, 431), (440, 441, 443, 442, 439), (410, 415, 416, 414, 411, 413, 412), (411, 414, 397), (406, 407, 408, 409), (396, 386, 403, 405, 401, 395), (433, 402, 401, 405, 408, 407, 434), (437, 434, 407, 406, 390, 430), (422, 421, 389, 390, 406, 409, 404, 391), (408, 405, 403, 416, 415, 404, 409), (386, 397, 414, 416, 403), (399, 412, 413, 400, 398), (404, 415, 410, 391), (387, 420, 422, 391, 410, 412, 399, 388), (384, 385, 419, 417), (424, 384, 417, 418, 387, 388, 398, 400, 425), (400, 413, 411, 397, 386, 396, 427, 425), (424, 425, 427, 426, 423), (393, 385, 384, 424, 423, 394), (440, 439, 394, 423, 426), (389, 421, 419, 385, 393, 392, 428, 432, 431), (430, 431, 432, 436, 437), (437, 436, 435, 433, 434), (446, 447, 445, 444), (427, 396, 395, 441, 440, 426), (392, 393, 394, 439, 442, 438, 429), (438, 442, 443, 447, 446), (443, 441, 395, 401, 402, 445, 447), (436, 432, 428, 429, 438, 446, 444, 435), (435, 444, 445, 402, 433), (484, 451, 482), (483, 485, 486, 484, 482, 481), (493, 492, 456), (463, 462, 452), (494, 454, 453, 495), (504, 505, 507, 506, 503), (474, 479, 480, 478, 475, 477, 476), (475, 478, 461), (470, 471, 472, 473), (460, 450, 467, 469, 465, 459), (497, 466, 465, 469, 472, 471, 498), (501, 498, 471, 470, 454, 494), (486, 485, 453, 454, 470, 473, 468, 455), (472, 469, 467, 480, 479, 468, 473), (450, 461, 478, 480, 467), (463, 476, 477, 464, 462), (468, 479, 474, 455), (451, 484, 486, 455, 474, 476, 463, 452), (448, 449, 483, 481), (488, 448, 481, 482, 451, 452, 462, 464, 489), (464, 477, 475, 461, 450, 460, 491, 489), (488, 489, 491, 490, 487), (457, 449, 448, 488, 487, 458), (504, 503, 458, 487, 490), (453, 485, 483, 449, 457, 456, 492, 496, 495), (494, 495, 496, 500, 501), (501, 500, 499, 497, 498), (510, 511, 509, 508), (491, 460, 459, 505, 504, 490), (456, 457, 458, 503, 506, 502, 493), (502, 506, 507, 511, 510), (507, 505, 459, 465, 466, 509, 511), (500, 496, 492, 493, 502, 510, 508, 499), (499, 508, 509, 466, 497), (548, 515, 546), (547, 549, 550, 548, 546, 545), (557, 556, 520), (527, 526, 516), (558, 518, 517, 559), (568, 569, 571, 570, 567), (538, 543, 544, 542, 539, 541, 540), (539, 542, 525), (534, 535, 536, 537), (524, 514, 531, 533, 529, 523), (561, 530, 529, 533, 536, 535, 562), (565, 562, 535, 534, 518, 558), (550, 549, 517, 518, 534, 537, 532, 519), (536, 533, 531, 544, 543, 532, 537), (514, 525, 542, 544, 531), (527, 540, 541, 528, 526), (532, 543, 538, 519), (515, 548, 550, 519, 538, 540, 527, 516), (512, 513, 547, 545), (552, 512, 545, 546, 515, 516, 526, 528, 553), (528, 541, 539, 525, 514, 524, 555, 553), (552, 553, 555, 554, 551), (521, 513, 512, 552, 551, 522), (568, 567, 522, 551, 554), (517, 549, 547, 513, 521, 520, 556, 560, 559), (558, 559, 560, 564, 565), (565, 564, 563, 561, 562), (574, 575, 573, 572), (555, 524, 523, 569, 568, 554), (520, 521, 522, 567, 570, 566, 557), (566, 570, 571, 575, 574), (571, 569, 523, 529, 530, 573, 575), (564, 560, 556, 557, 566, 574, 572, 563), (563, 572, 573, 530, 561)])
me_icosphere_003.polygons.foreach_set('use_smooth', [True] * 306)
_uv = me_icosphere_003.uv_layers.new(name='UVMap')
_uv.uv.foreach_set('vector', [0.08628, 0.9207, 0.08702, 0.9235, 0.08601, 0.9208, 0.08038, 0.8103, 0.1022, 0.7924, 0.114, 0.8249, 0.1097, 0.8358, 0.1093, 0.836, 0.07587, 0.8257, 0.04021, 0.7352, 0.05363, 0.7358, 0.04021, 0.745, 0.1031, 0.9519, 0.09574, 0.9579, 0.09492, 0.9465, 0.1015, 0.7416, 0.114, 0.7497, 0.1057, 0.758, 0.09812, 0.7437, 0.3191, 0.9016, 0.3247, 0.9036, 0.2968, 0.9652, 0.2942, 0.963, 0.2891, 0.9404, 0.1465, 0.9037, 0.148, 0.9012, 0.1612, 0.9364, 0.1524, 0.9499, 0.151, 0.9514, 0.1453, 0.9532, 0.1274, 0.9475, 0.7324, 0.8772, 0.7335, 0.8756, 0.733, 0.877, 0.1493, 0.8633, 0.161, 0.8627, 0.1612, 0.8783, 0.1518, 0.8859, 0.7814, 0.9235, 0.7392, 0.8779, 0.7443, 0.8597, 0.7596, 0.8436, 0.7979, 0.8325, 0.805, 0.9157, 0.7975, 0.8118, 0.805, 0.8241, 0.7979, 0.8325, 0.7596, 0.8436, 0.753, 0.8116, 0.767, 0.804, 0.7859, 0.8038, 0.9461, 0.4064, 0.9547, 0.4316, 0.9461, 0.4457, 0.9331, 0.4461, 0.925, 0.4235, 0.9273, 0.408, 0.09138, 0.91, 0.09192, 0.8736, 0.1162, 0.8489, 0.1333, 0.8496, 0.1493, 0.8633, 0.1518, 0.8859, 0.1481, 0.8954, 0.148, 0.8955, 0.753, 0.8116, 0.7596, 0.8436, 0.7443, 0.8597, 0.7405, 0.8611, 0.7282, 0.8286, 0.7296, 0.8236, 0.7372, 0.8163, 0.7392, 0.8779, 0.733, 0.877, 0.7335, 0.8756, 0.7405, 0.8611, 0.7443, 0.8597, 0.7083, 0.8934, 0.7124, 0.8769, 0.7276, 0.8799, 0.726, 0.9241, 0.7133, 0.906, 0.1481, 0.8954, 0.148, 0.9012, 0.1465, 0.9037, 0.148, 0.8955, 0.08702, 0.9235, 0.08628, 0.9207, 0.09138, 0.91, 0.148, 0.8955, 0.1465, 0.9037, 0.1274, 0.9475, 0.1031, 0.9519, 0.09492, 0.9465, 0.04546, 0.8334, 0.04172, 0.7924, 0.08038, 0.8103, 0.07587, 0.8257, 0.1305, 0.7957, 0.114, 0.7843, 0.1147, 0.762, 0.1452, 0.7339, 0.1476, 0.7336, 0.1671, 0.7335, 0.1725, 0.7407, 0.1724, 0.756, 0.164, 0.7727, 0.726, 0.9241, 0.7276, 0.8799, 0.7324, 0.8772, 0.733, 0.877, 0.7392, 0.8779, 0.7814, 0.9235, 0.7776, 0.9338, 0.7421, 0.9375, 0.1305, 0.7957, 0.164, 0.7727, 0.1725, 0.8093, 0.137, 0.8374, 0.1319, 0.8343, 0.02738, 0.7654, 0.04172, 0.7924, 0.04546, 0.8334, 0.02694, 0.8489, 0.0, 0.8212, 0.004117, 0.7689, 0.3191, 0.9016, 0.2891, 0.9404, 0.2849, 0.936, 0.3092, 0.883, 0.3145, 0.8852, 0.1057, 0.758, 0.1022, 0.7924, 0.08038, 0.8103, 0.04172, 0.7924, 0.02738, 0.7654, 0.04021, 0.745, 0.05363, 0.7358, 0.06637, 0.7335, 0.09812, 0.7437, 0.9273, 0.408, 0.9251, 0.4024, 0.9428, 0.3744, 0.9519, 0.3925, 0.9461, 0.4064, 0.9461, 0.4064, 0.9519, 0.3925, 0.9622, 0.3879, 0.9678, 0.4246, 0.9547, 0.4316, 0.9733, 0.3716, 0.9788, 0.3679, 0.9785, 0.3818, 0.9721, 0.3766, 0.3477, 0.8718, 0.357, 0.8834, 0.3451, 0.9013, 0.3247, 0.9036, 0.3191, 0.9016, 0.3145, 0.8852, 0.04021, 0.745, 0.02738, 0.7654, 0.004117, 0.7689, 0.003604, 0.7642, 0.01824, 0.7436, 0.03881, 0.7345, 0.04021, 0.7352, 0.9625, 0.3554, 0.9827, 0.3474, 0.9832, 0.3506, 0.9788, 0.3679, 0.9733, 0.3716, 0.2968, 0.9652, 0.3247, 0.9036, 0.3451, 0.9013, 0.357, 0.9703, 0.348, 0.9805, 0.3153, 0.9838, 0.3056, 0.9799, 0.9519, 0.3925, 0.9428, 0.3744, 0.9483, 0.3631, 0.9601, 0.3554, 0.9625, 0.3554, 0.9733, 0.3716, 0.9721, 0.3766, 0.9622, 0.3879, 0.9622, 0.3879, 0.9721, 0.3766, 0.9785, 0.3818, 0.9832, 0.4216, 0.9678, 0.4246, 0.4681, 0.09045, 0.474, 0.08915, 0.4685, 0.09119, 0.4106, 0.1604, 0.3793, 0.1167, 0.4472, 0.08354, 0.4681, 0.09045, 0.4685, 0.09119, 0.4405, 0.1668, 0.3318, 0.1831, 0.3057, 0.2001, 0.3057, 0.1709, 0.5338, 0.06328, 0.5473, 0.08647, 0.5217, 0.07583, 0.4476, 0.4104, 0.4771, 0.405, 0.4737, 0.436, 0.4447, 0.4207, 0.3944, 0.3958, 0.3822, 0.4006, 0.3465, 0.2705, 0.3539, 0.2704, 0.3929, 0.2967, 0.6487, 0.478, 0.6521, 0.4738, 0.6997, 0.5564, 0.6792, 0.5789, 0.6757, 0.581, 0.6603, 0.5811, 0.6088, 0.5573, 0.6757, 0.581, 0.6792, 0.5789, 0.6777, 0.5812, 0.5069, 0.3674, 0.4913, 0.334, 0.5251, 0.3252, 0.5531, 0.3486, 0.3238, 0.4701, 0.2029, 0.4701, 0.1819, 0.4419, 0.1767, 0.4035, 0.2077, 0.3415, 0.3416, 0.4307, 0.4448, 0.2953, 0.4449, 0.2609, 0.467, 0.2459, 0.5483, 0.2451, 0.5251, 0.3252, 0.4913, 0.334, 0.4571, 0.3219, 0.4234, 0.3627, 0.4571, 0.3219, 0.4913, 0.334, 0.5069, 0.3674, 0.4771, 0.405, 0.4476, 0.4104, 0.5944, 0.4415, 0.5207, 0.4638, 0.4737, 0.436, 0.4771, 0.405, 0.5069, 0.3674, 0.5531, 0.3486, 0.5718, 0.3492, 0.572, 0.3493, 0.5251, 0.3252, 0.5483, 0.2451, 0.5873, 0.2435, 0.5944, 0.2486, 0.579, 0.3418, 0.5718, 0.3492, 0.5531, 0.3486, 0.6901, 0.5873, 0.6777, 0.5812, 0.6792, 0.5789, 0.6997, 0.5564, 0.7083, 0.5564, 0.5662, 0.5752, 0.6088, 0.5573, 0.6603, 0.5811, 0.5804, 0.6416, 0.5637, 0.5996, 0.6528, 0.4638, 0.6521, 0.4738, 0.6487, 0.478, 0.6526, 0.464, 0.474, 0.08915, 0.4681, 0.09045, 0.4472, 0.08354, 0.4248, 0.0, 0.4415, 0.001664, 0.5279, 0.02721, 0.5338, 0.06328, 0.5217, 0.07583, 0.476, 0.2109, 0.4005, 0.2224, 0.4106, 0.1604, 0.4405, 0.1668, 0.5358, 0.2224, 0.476, 0.2109, 0.4405, 0.1668, 0.4685, 0.09119, 0.474, 0.08915, 0.5217, 0.07583, 0.5473, 0.08647, 0.5726, 0.1166, 0.5796, 0.1549, 0.5804, 0.6416, 0.6603, 0.5811, 0.6757, 0.581, 0.6777, 0.5812, 0.6901, 0.5873, 0.7083, 0.683, 0.6818, 0.6945, 0.5943, 0.6725, 0.2044, 0.7022, 0.2849, 0.7038, 0.2721, 0.7932, 0.1837, 0.7988, 0.1767, 0.7849, 0.2892, 0.1266, 0.2395, 0.1062, 0.2113, 0.04957, 0.253, 0.0, 0.3362, 0.003607, 0.3488, 0.08844, 0.3793, 0.02763, 0.3628, 0.09355, 0.3488, 0.08844, 0.3362, 0.003607, 0.3499, 0.005155, 0.2238, 0.2329, 0.1783, 0.1806, 0.1767, 0.1285, 0.2395, 0.1062, 0.2892, 0.1266, 0.3057, 0.1709, 0.3057, 0.2001, 0.2966, 0.219, 0.2513, 0.2435, 0.4476, 0.4104, 0.4447, 0.4207, 0.3959, 0.3981, 0.4028, 0.3593, 0.4234, 0.3627, 0.4234, 0.3627, 0.4028, 0.3593, 0.3944, 0.3376, 0.4448, 0.2953, 0.4571, 0.3219, 0.2937, 0.2498, 0.3043, 0.2597, 0.277, 0.2664, 0.2833, 0.2499, 0.2721, 0.7932, 0.2849, 0.8173, 0.2427, 0.8416, 0.1931, 0.8351, 0.1816, 0.8289, 0.1837, 0.7988, 0.3057, 0.1709, 0.2892, 0.1266, 0.3488, 0.08844, 0.3628, 0.09355, 0.3742, 0.1405, 0.3377, 0.1819, 0.3318, 0.1831, 0.3377, 0.1819, 0.3742, 0.1405, 0.3773, 0.1461, 0.3793, 0.1851, 0.3702, 0.1993, 0.3465, 0.2705, 0.3822, 0.4006, 0.3416, 0.4307, 0.2077, 0.3415, 0.2113, 0.3142, 0.277, 0.2664, 0.3043, 0.2597, 0.3257, 0.2401, 0.2966, 0.219, 0.3057, 0.2001, 0.3318, 0.1831, 0.3377, 0.1819, 0.3702, 0.1993, 0.3692, 0.2071, 0.3492, 0.2282, 0.2602, 0.2435, 0.2833, 0.2499, 0.277, 0.2664, 0.2113, 0.3142, 0.2001, 0.2898, 0.3793, 0.2248, 0.3797, 0.2224, 0.3799, 0.2248, 0.1165, 0.6417, 0.1472, 0.6241, 0.155, 0.6765, 0.1475, 0.6908, 0.147, 0.6909, 0.1078, 0.6624, 0.3024, 0.7935, 0.2911, 0.8065, 0.2901, 0.784, 0.8702, 0.136, 0.87, 0.1547, 0.8586, 0.1406, 0.7814, 0.279, 0.7945, 0.2972, 0.7722, 0.301, 0.7735, 0.2792, 0.3583, 0.7022, 0.3636, 0.7086, 0.329, 0.7704, 0.3268, 0.7657, 0.3244, 0.7326, 0.7857, 0.4652, 0.7894, 0.465, 0.7454, 0.4979, 0.7252, 0.4985, 0.7229, 0.4981, 0.7191, 0.4943, 0.7223, 0.4753, 0.7229, 0.4981, 0.7252, 0.4985, 0.7233, 0.4988, 0.8245, 0.3106, 0.8364, 0.2955, 0.8475, 0.3172, 0.8428, 0.3394, 0.7083, 0.5876, 0.7251, 0.5067, 0.7488, 0.5016, 0.778, 0.5104, 0.8196, 0.5509, 0.735, 0.612, 0.8514, 0.5389, 0.837, 0.555, 0.8196, 0.5509, 0.778, 0.5104, 0.8232, 0.4845, 0.8439, 0.4973, 0.8562, 0.5202, 0.7977, 0.2562, 0.8307, 0.2717, 0.8364, 0.2955, 0.8245, 0.3106, 0.7945, 0.2972, 0.7814, 0.279, 0.7815, 0.3875, 0.7577, 0.34, 0.7722, 0.301, 0.7945, 0.2972, 0.8245, 0.3106, 0.8428, 0.3394, 0.8445, 0.3527, 0.8444, 0.3529, 0.8232, 0.4845, 0.778, 0.5104, 0.7488, 0.5016, 0.7454, 0.4979, 0.7894, 0.465, 0.7972, 0.4638, 0.8107, 0.4685, 0.7251, 0.5067, 0.7233, 0.4988, 0.7252, 0.4985, 0.7454, 0.4979, 0.7488, 0.5016, 0.8702, 0.136, 0.8939, 0.1132, 0.9246, 0.1196, 0.8817, 0.1823, 0.87, 0.1547, 0.8445, 0.3527, 0.8475, 0.3572, 0.8471, 0.36, 0.8444, 0.3529, 0.7834, 0.3999, 0.781, 0.398, 0.7815, 0.3875, 0.8444, 0.3529, 0.8471, 0.36, 0.8472, 0.4023, 0.8192, 0.4158, 0.806, 0.4149, 0.06496, 0.6695, 0.06764, 0.6102, 0.1165, 0.6417, 0.1078, 0.6624, 0.0344, 0.6946, 0.06496, 0.6695, 0.1078, 0.6624, 0.147, 0.6909, 0.1463, 0.6939, 0.1367, 0.7185, 0.1199, 0.7281, 0.09022, 0.7335, 0.06222, 0.7287, 0.8817, 0.1823, 0.9246, 0.1196, 0.9319, 0.1186, 0.9328, 0.1186, 0.9381, 0.1235, 0.9381, 0.213, 0.9246, 0.2257, 0.8854, 0.2107, 0.8541, 0.69, 0.8585, 0.6352, 0.9032, 0.656, 0.9022, 0.7173, 0.8949, 0.7202, 0.0518, 0.5728, 0.06764, 0.6102, 0.06496, 0.6695, 0.0344, 0.6946, 0.0, 0.6579, 0.0166, 0.581, 0.9241, 0.7237, 0.9369, 0.7721, 0.9282, 0.7728, 0.8949, 0.7202, 0.9022, 0.7173, 0.155, 0.5823, 0.1472, 0.6241, 0.1165, 0.6417, 0.06764, 0.6102, 0.0518, 0.5728, 0.07062, 0.5506, 0.08909, 0.5424, 0.106, 0.5426, 0.1466, 0.5629, 0.7814, 0.279, 0.7735, 0.2792, 0.7607, 0.2465, 0.7885, 0.2435, 0.7977, 0.2562, 0.3096, 0.8568, 0.3103, 0.8433, 0.3211, 0.8347, 0.3457, 0.86, 0.3325, 0.8718, 0.3271, 0.8109, 0.3323, 0.801, 0.3386, 0.8167, 0.3281, 0.8176, 0.9032, 0.656, 0.9216, 0.6513, 0.9369, 0.6841, 0.9293, 0.7168, 0.9241, 0.7237, 0.9022, 0.7173, 0.2901, 0.784, 0.2849, 0.7527, 0.3177, 0.7285, 0.3244, 0.7326, 0.3268, 0.7657, 0.3054, 0.7929, 0.3024, 0.7935, 0.3054, 0.7929, 0.3268, 0.7657, 0.329, 0.7704, 0.3323, 0.801, 0.3271, 0.8109, 0.8403, 0.6275, 0.7472, 0.6352, 0.735, 0.612, 0.8196, 0.5509, 0.837, 0.555, 0.8562, 0.5924, 0.8555, 0.6069, 0.3103, 0.8433, 0.2898, 0.8224, 0.2911, 0.8065, 0.3024, 0.7935, 0.3054, 0.7929, 0.3271, 0.8109, 0.3281, 0.8176, 0.3211, 0.8347, 0.3211, 0.8347, 0.3281, 0.8176, 0.3386, 0.8167, 0.3636, 0.8452, 0.3457, 0.86, 0.4103, 0.6611, 0.4167, 0.6577, 0.4107, 0.6617, 0.8024, 0.1511, 0.8422, 0.1292, 0.8586, 0.1749, 0.85, 0.1892, 0.8493, 0.1895, 0.7928, 0.1715, 0.2895, 0.6633, 0.3018, 0.6851, 0.2762, 0.6902, 0.4895, 0.6024, 0.5045, 0.618, 0.4704, 0.6258, 0.06409, 0.2194, 0.09014, 0.2143, 0.08451, 0.2534, 0.06076, 0.2322, 0.1767, 0.5284, 0.1837, 0.5147, 0.265, 0.6053, 0.2595, 0.611, 0.2193, 0.6172, 0.4378, 0.5177, 0.4348, 0.5152, 0.5472, 0.4638, 0.562, 0.4791, 0.5628, 0.4818, 0.5555, 0.4953, 0.5054, 0.5431, 0.5628, 0.4818, 0.562, 0.4791, 0.5637, 0.4803, 0.1166, 0.1669, 0.1032, 0.122, 0.1305, 0.1115, 0.1539, 0.1433, 0.624, 0.3687, 0.7135, 0.3122, 0.7396, 0.3249, 0.7577, 0.3531, 0.7577, 0.4169, 0.6255, 0.4083, 0.0599, 0.06691, 0.05623, 0.0197, 0.07313, 0.0, 0.1412, 0.002336, 0.1305, 0.1115, 0.1032, 0.122, 0.07315, 0.1041, 0.04314, 0.1553, 0.07315, 0.1041, 0.1032, 0.122, 0.1166, 0.1669, 0.09014, 0.2143, 0.06409, 0.2194, 0.1767, 0.2609, 0.118, 0.2887, 0.08451, 0.2534, 0.09014, 0.2143, 0.1166, 0.1669, 0.1539, 0.1433, 0.1682, 0.1441, 0.1683, 0.1443, 0.1305, 0.1115, 0.1412, 0.002336, 0.1708, 0.0002688, 0.1767, 0.007213, 0.1731, 0.1341, 0.1682, 0.1441, 0.1539, 0.1433, 0.7135, 0.3122, 0.7152, 0.2992, 0.7172, 0.3003, 0.7377, 0.3165, 0.7396, 0.3249, 0.4895, 0.6024, 0.5054, 0.5431, 0.5555, 0.4953, 0.544, 0.6204, 0.5045, 0.618, 0.4228, 0.518, 0.4348, 0.5152, 0.4378, 0.5177, 0.4228, 0.5182, 0.4167, 0.6577, 0.4103, 0.6611, 0.3944, 0.6537, 0.4228, 0.5182, 0.4378, 0.5177, 0.5054, 0.5431, 0.4895, 0.6024, 0.4704, 0.6258, 0.7464, 0.1607, 0.7469, 0.09916, 0.8024, 0.1511, 0.7928, 0.1715, 0.5307, 0.6948, 0.4551, 0.7201, 0.3992, 0.7157, 0.4107, 0.6617, 0.4167, 0.6577, 0.4704, 0.6258, 0.5045, 0.618, 0.544, 0.6204, 0.5637, 0.6367, 0.6205, 0.2435, 0.7093, 0.2845, 0.7147, 0.2975, 0.7152, 0.2992, 0.7135, 0.3122, 0.624, 0.3687, 0.6031, 0.3514, 0.5944, 0.2684, 0.02742, 0.4263, 0.01916, 0.3605, 0.1148, 0.3088, 0.1317, 0.3758, 0.118, 0.3911, 0.1107, 0.5403, 0.0501, 0.5424, 0.0, 0.4971, 0.02742, 0.4263, 0.118, 0.3911, 0.1613, 0.4729, 0.1683, 0.365, 0.1766, 0.4614, 0.1613, 0.4729, 0.118, 0.3911, 0.1317, 0.3758, 0.8586, 0.06628, 0.8422, 0.1292, 0.8024, 0.1511, 0.7469, 0.09916, 0.7323, 0.04296, 0.7592, 0.01082, 0.7833, 0.0, 0.8043, 0.001683, 0.8513, 0.03602, 0.06409, 0.2194, 0.06076, 0.2322, 0.01449, 0.1976, 0.02327, 0.1485, 0.04314, 0.1553, 0.04314, 0.1553, 0.02327, 0.1485, 0.01405, 0.1185, 0.0599, 0.06691, 0.07315, 0.1041, 0.3107, 0.6042, 0.2998, 0.5936, 0.3164, 0.5748, 0.3179, 0.6005, 0.1148, 0.3088, 0.1425, 0.2887, 0.1766, 0.3118, 0.1745, 0.3533, 0.1683, 0.365, 0.1317, 0.3758, 0.2762, 0.6902, 0.2377, 0.7022, 0.2134, 0.6318, 0.2193, 0.6172, 0.2595, 0.611, 0.2892, 0.6567, 0.2895, 0.6633, 0.2892, 0.6567, 0.2595, 0.611, 0.265, 0.6053, 0.2998, 0.5936, 0.3107, 0.6042, 0.265, 0.6053, 0.1837, 0.5147, 0.2, 0.4701, 0.3338, 0.4788, 0.343, 0.5032, 0.3164, 0.5748, 0.2998, 0.5936, 0.343, 0.6337, 0.3185, 0.6842, 0.3018, 0.6851, 0.2895, 0.6633, 0.2892, 0.6567, 0.3107, 0.6042, 0.3179, 0.6005, 0.3351, 0.6118, 0.01405, 0.1185, 0.0, 0.09672, 0.006505, 0.0712, 0.05623, 0.0197, 0.0599, 0.06691, 0.564, 0.9391, 0.5648, 0.9419, 0.5637, 0.9392, 0.4747, 0.797, 0.4966, 0.779, 0.5084, 0.8116, 0.5041, 0.8225, 0.5037, 0.8227, 0.4702, 0.8124, 0.4346, 0.7218, 0.448, 0.7225, 0.4346, 0.7316, 0.5808, 0.9704, 0.5735, 0.9763, 0.5726, 0.9649, 0.4959, 0.7282, 0.5084, 0.7364, 0.5, 0.7446, 0.4925, 0.7304, 0.936, 0.8336, 0.9416, 0.8356, 0.9136, 0.8972, 0.9111, 0.8949, 0.9059, 0.8723, 0.6242, 0.9221, 0.6257, 0.9197, 0.639, 0.9549, 0.6301, 0.9683, 0.6288, 0.9698, 0.623, 0.9716, 0.6052, 0.9659, 0.8291, 0.8772, 0.8302, 0.8756, 0.8298, 0.877, 0.6271, 0.8817, 0.6388, 0.8811, 0.639, 0.8967, 0.6295, 0.9043, 0.8781, 0.9235, 0.8359, 0.8779, 0.8411, 0.8597, 0.8563, 0.8436, 0.8946, 0.8325, 0.9018, 0.9157, 0.8943, 0.8118, 0.9018, 0.8241, 0.8946, 0.8325, 0.8563, 0.8436, 0.8497, 0.8116, 0.8638, 0.804, 0.8826, 0.8038, 0.958, 0.6942, 0.9666, 0.7194, 0.958, 0.7335, 0.945, 0.7339, 0.9369, 0.7113, 0.9392, 0.6957, 0.5691, 0.9284, 0.5697, 0.892, 0.5939, 0.8673, 0.611, 0.868, 0.6271, 0.8817, 0.6295, 0.9043, 0.6258, 0.9138, 0.6257, 0.9139, 0.8497, 0.8116, 0.8563, 0.8436, 0.8411, 0.8597, 0.8372, 0.8611, 0.825, 0.8286, 0.8264, 0.8236, 0.8339, 0.8163, 0.8359, 0.8779, 0.8298, 0.877, 0.8302, 0.8756, 0.8372, 0.8611, 0.8411, 0.8597, 0.805, 0.8934, 0.8091, 0.8769, 0.8243, 0.8799, 0.8227, 0.9241, 0.8101, 0.906, 0.6258, 0.9138, 0.6257, 0.9197, 0.6242, 0.9221, 0.6257, 0.9139, 0.5648, 0.9419, 0.564, 0.9391, 0.5691, 0.9284, 0.6257, 0.9139, 0.6242, 0.9221, 0.6052, 0.9659, 0.5808, 0.9704, 0.5726, 0.9649, 0.4398, 0.8201, 0.4361, 0.7791, 0.4747, 0.797, 0.4702, 0.8124, 0.9415, 0.3058, 0.925, 0.2943, 0.9257, 0.2721, 0.9561, 0.2439, 0.9585, 0.2437, 0.978, 0.2435, 0.9835, 0.2508, 0.9834, 0.2661, 0.9749, 0.2827, 0.8227, 0.9241, 0.8243, 0.8799, 0.8291, 0.8772, 0.8298, 0.877, 0.8359, 0.8779, 0.8781, 0.9235, 0.8743, 0.9338, 0.8388, 0.9375, 0.9415, 0.3058, 0.9749, 0.2827, 0.9835, 0.3193, 0.9479, 0.3474, 0.9429, 0.3444, 0.4217, 0.752, 0.4361, 0.7791, 0.4398, 0.8201, 0.4213, 0.8356, 0.3944, 0.8079, 0.3985, 0.7555, 0.936, 0.8336, 0.9059, 0.8723, 0.9018, 0.8679, 0.926, 0.8149, 0.9313, 0.8171, 0.5, 0.7446, 0.4966, 0.779, 0.4747, 0.797, 0.4361, 0.7791, 0.4217, 0.752, 0.4346, 0.7316, 0.448, 0.7225, 0.4607, 0.7201, 0.4925, 0.7304, 0.9392, 0.6957, 0.937, 0.6902, 0.9547, 0.6621, 0.9638, 0.6803, 0.958, 0.6942, 0.958, 0.6942, 0.9638, 0.6803, 0.9741, 0.6757, 0.9797, 0.7123, 0.9666, 0.7194, 0.9851, 0.6594, 0.9907, 0.6557, 0.9904, 0.6696, 0.984, 0.6644, 0.9645, 0.8038, 0.9739, 0.8153, 0.9619, 0.8333, 0.9416, 0.8356, 0.936, 0.8336, 0.9313, 0.8171, 0.4346, 0.7316, 0.4217, 0.752, 0.3985, 0.7555, 0.398, 0.7508, 0.4126, 0.7303, 0.4332, 0.7212, 0.4346, 0.7218, 0.9744, 0.6432, 0.9946, 0.6352, 0.9951, 0.6384, 0.9907, 0.6557, 0.9851, 0.6594, 0.9136, 0.8972, 0.9416, 0.8356, 0.9619, 0.8333, 0.9739, 0.9022, 0.9648, 0.9124, 0.9322, 0.9158, 0.9225, 0.9119, 0.9638, 0.6803, 0.9547, 0.6621, 0.9602, 0.6509, 0.972, 0.6432, 0.9744, 0.6432, 0.9851, 0.6594, 0.984, 0.6644, 0.9741, 0.6757, 0.9741, 0.6757, 0.984, 0.6644, 0.9904, 0.6696, 0.9951, 0.7093, 0.9797, 0.7123, 0.3793, 0.2271, 0.3794, 0.2248, 0.3799, 0.2271, 0.6942, 0.09863, 0.7245, 0.08089, 0.7323, 0.132, 0.7249, 0.1461, 0.7244, 0.1463, 0.6857, 0.1191, 0.8647, 0.3295, 0.8536, 0.3428, 0.8526, 0.3206, 0.1881, 0.8633, 0.1879, 0.8814, 0.1767, 0.8681, 0.5874, 0.7281, 0.5999, 0.7457, 0.5781, 0.7498, 0.5797, 0.7283, 0.9198, 0.2435, 0.925, 0.25, 0.891, 0.3067, 0.8888, 0.302, 0.8864, 0.2702, 0.7839, 0.6366, 0.7876, 0.6364, 0.7454, 0.6696, 0.7252, 0.6702, 0.7229, 0.6699, 0.7189, 0.666, 0.7213, 0.6469, 0.7229, 0.6699, 0.7252, 0.6702, 0.7234, 0.6705, 0.6291, 0.759, 0.6411, 0.7447, 0.6519, 0.7664, 0.647, 0.788, 0.7083, 0.7576, 0.7252, 0.6783, 0.7488, 0.6732, 0.7778, 0.6817, 0.8189, 0.7212, 0.7347, 0.7813, 0.8497, 0.7089, 0.8359, 0.7249, 0.8189, 0.7212, 0.7778, 0.6817, 0.8214, 0.6555, 0.8418, 0.6679, 0.8541, 0.6903, 0.604, 0.7064, 0.6361, 0.7217, 0.6411, 0.7447, 0.6291, 0.759, 0.5999, 0.7457, 0.5874, 0.7281, 0.5869, 0.837, 0.5637, 0.7892, 0.5781, 0.7498, 0.5999, 0.7457, 0.6291, 0.759, 0.647, 0.788, 0.6485, 0.8015, 0.6484, 0.8016, 0.8214, 0.6555, 0.7778, 0.6817, 0.7488, 0.6732, 0.7454, 0.6696, 0.7876, 0.6364, 0.7953, 0.6352, 0.8087, 0.6397, 0.7252, 0.6783, 0.7234, 0.6705, 0.7252, 0.6702, 0.7454, 0.6696, 0.7488, 0.6732, 0.1881, 0.8633, 0.2113, 0.8416, 0.2416, 0.8482, 0.1994, 0.9083, 0.1879, 0.8814, 0.6485, 0.8015, 0.6516, 0.8062, 0.6512, 0.8091, 0.6484, 0.8016, 0.589, 0.8501, 0.5865, 0.848, 0.5869, 0.837, 0.6484, 0.8016, 0.6512, 0.8091, 0.6519, 0.8536, 0.6244, 0.8673, 0.6114, 0.8661, 0.6435, 0.1261, 0.6461, 0.06775, 0.6942, 0.09863, 0.6857, 0.1191, 0.6135, 0.1503, 0.6435, 0.1261, 0.6857, 0.1191, 0.7244, 0.1463, 0.7237, 0.1491, 0.7144, 0.1728, 0.6978, 0.1821, 0.6686, 0.1873, 0.641, 0.1829, 0.1994, 0.9083, 0.2416, 0.8482, 0.2488, 0.8475, 0.2497, 0.8476, 0.2549, 0.8527, 0.2549, 0.9416, 0.2416, 0.9536, 0.2031, 0.9367, 0.8562, 0.5174, 0.8611, 0.4638, 0.9045, 0.4837, 0.9029, 0.5435, 0.8957, 0.5464, 0.6305, 0.03063, 0.6461, 0.06775, 0.6435, 0.1261, 0.6135, 0.1503, 0.5796, 0.1136, 0.5959, 0.03817, 0.9246, 0.5503, 0.9377, 0.6005, 0.9292, 0.6011, 0.8957, 0.5464, 0.9029, 0.5435, 0.7323, 0.03913, 0.7245, 0.08089, 0.6942, 0.09863, 0.6461, 0.06775, 0.6305, 0.03063, 0.6491, 0.008317, 0.6673, 9.537e-06, 0.684, 0.0, 0.724, 0.01985, 0.5874, 0.7281, 0.5797, 0.7283, 0.5681, 0.6977, 0.5954, 0.6945, 0.604, 0.7064, 0.8717, 0.3943, 0.8725, 0.3799, 0.8831, 0.371, 0.9073, 0.3983, 0.8943, 0.4106, 0.8891, 0.3468, 0.8942, 0.337, 0.9004, 0.353, 0.89, 0.3536, 0.9045, 0.4837, 0.9228, 0.4795, 0.9377, 0.512, 0.9298, 0.5438, 0.9246, 0.5503, 0.9029, 0.5435, 0.8526, 0.3206, 0.8475, 0.2905, 0.8798, 0.2664, 0.8864, 0.2702, 0.8888, 0.302, 0.8677, 0.3288, 0.8647, 0.3295, 0.8677, 0.3288, 0.8888, 0.302, 0.891, 0.3067, 0.8942, 0.337, 0.8891, 0.3468, 0.8379, 0.7955, 0.7463, 0.8038, 0.7347, 0.7813, 0.8189, 0.7212, 0.8359, 0.7249, 0.8541, 0.7612, 0.8532, 0.7752, 0.8725, 0.3799, 0.8523, 0.359, 0.8536, 0.3428, 0.8647, 0.3295, 0.8677, 0.3288, 0.8891, 0.3468, 0.89, 0.3536, 0.8831, 0.371, 0.8831, 0.371, 0.89, 0.3536, 0.9004, 0.353, 0.925, 0.3837, 0.9073, 0.3983, 0.4891, 0.9302, 0.4898, 0.9281, 0.4894, 0.9303, 0.4243, 0.918, 0.435, 0.9368, 0.4034, 0.9398, 0.3947, 0.9349, 0.3946, 0.9346, 0.4118, 0.9122, 0.05664, 0.8679, 0.05398, 0.8546, 0.0668, 0.8597, 0.4949, 0.8982, 0.5059, 0.9005, 0.4954, 0.9093, 0.909, 0.02167, 0.9093, 0.03522, 0.8923, 0.02812, 0.9035, 0.01861, 0.08305, 0.935, 0.0773, 0.9376, 0.05849, 0.8962, 0.06201, 0.8956, 0.08108, 0.9016, 0.92, 0.08783, 0.9214, 0.08651, 0.9487, 0.1042, 0.9403, 0.1114, 0.9388, 0.1121, 0.9315, 0.1132, 0.9058, 0.1109, 0.7054, 0.9051, 0.7044, 0.9061, 0.7048, 0.905, 0.9244, 0.0539, 0.9407, 0.05241, 0.9391, 0.06747, 0.925, 0.07553, 0.6631, 0.8673, 0.6996, 0.9027, 0.6945, 0.9168, 0.6805, 0.9291, 0.646, 0.9375, 0.6418, 0.8732, 0.6444, 0.9608, 0.639, 0.9461, 0.646, 0.9375, 0.6805, 0.9291, 0.6833, 0.9657, 0.6703, 0.9728, 0.6538, 0.971, 0.9325, 0.01871, 0.9487, 0.03958, 0.9407, 0.05241, 0.9244, 0.0539, 0.9093, 0.03522, 0.909, 0.02167, 0.8626, 0.07454, 0.866, 0.04146, 0.8923, 0.02812, 0.9093, 0.03522, 0.9244, 0.0539, 0.925, 0.07553, 0.9206, 0.08276, 0.9204, 0.08279, 0.6833, 0.9657, 0.6805, 0.9291, 0.6945, 0.9168, 0.6978, 0.9165, 0.7054, 0.9556, 0.7038, 0.9605, 0.6969, 0.9659, 0.6996, 0.9027, 0.7048, 0.905, 0.7044, 0.9061, 0.6978, 0.9165, 0.6945, 0.9168, 0.4949, 0.8982, 0.4868, 0.8742, 0.4974, 0.8471, 0.5249, 0.8931, 0.5059, 0.9005, 0.9206, 0.08276, 0.9214, 0.08651, 0.92, 0.08783, 0.9204, 0.08279, 0.8598, 0.08212, 0.8586, 0.08, 0.8626, 0.07454, 0.9204, 0.08279, 0.92, 0.08783, 0.9058, 0.1109, 0.8806, 0.1061, 0.8713, 0.0999, 0.4084, 0.8835, 0.4445, 0.886, 0.4243, 0.918, 0.4118, 0.9122, 0.5617, 0.9142, 0.5426, 0.9358, 0.5153, 0.946, 0.4894, 0.9303, 0.4898, 0.9281, 0.4954, 0.9093, 0.5059, 0.9005, 0.5249, 0.8931, 0.543, 0.8932, 0.5249, 0.8931, 0.4974, 0.8471, 0.4986, 0.8405, 0.4989, 0.8397, 0.5031, 0.8356, 0.5573, 0.8463, 0.5617, 0.8599, 0.543, 0.8932, 0.9018, 0.9569, 0.9025, 0.9211, 0.9405, 0.9223, 0.9429, 0.9612, 0.937, 0.965, 0.4681, 0.8746, 0.4445, 0.886, 0.4084, 0.8835, 0.3944, 0.8607, 0.4182, 0.8356, 0.4645, 0.8485, 0.9598, 0.961, 0.9674, 0.994, 0.9606, 0.9965, 0.937, 0.965, 0.9429, 0.9612, 0.4612, 0.9398, 0.435, 0.9368, 0.4243, 0.918, 0.4445, 0.886, 0.4681, 0.8746, 0.4818, 0.8854, 0.4868, 0.8966, 0.4865, 0.9072, 0.4734, 0.9336, 0.909, 0.02167, 0.9035, 0.01861, 0.9127, 0.0, 0.9332, 0.009807, 0.9325, 0.01871, 0.01812, 0.8552, 0.02556, 0.8602, 0.02598, 0.8718, 0.001295, 0.8837, 0.0, 0.869, 0.03687, 0.8838, 0.04021, 0.8907, 0.02881, 0.8913, 0.03272, 0.8827, 0.9405, 0.9223, 0.9541, 0.9158, 0.9674, 0.9336, 0.9633, 0.9557, 0.9598, 0.961, 0.9429, 0.9612, 0.0668, 0.8597, 0.08601, 0.863, 0.08601, 0.8969, 0.08108, 0.9016, 0.06201, 0.8956, 0.05576, 0.8706, 0.05664, 0.8679, 0.05576, 0.8706, 0.06201, 0.8956, 0.05849, 0.8962, 0.04021, 0.8907, 0.03687, 0.8838, 0.05849, 0.8962, 0.0773, 0.9376, 0.06081, 0.9446, 0.001356, 0.9106, 0.002135, 0.9025, 0.02881, 0.8913, 0.04021, 0.8907, 0.02556, 0.8602, 0.04561, 0.8489, 0.05398, 0.8546, 0.05664, 0.8679, 0.05576, 0.8706, 0.03687, 0.8838, 0.03272, 0.8827, 0.02598, 0.8718, 0.02598, 0.8718, 0.03272, 0.8827, 0.02881, 0.8913, 0.002135, 0.9025, 0.001295, 0.8837, 0.3445, 0.5107, 0.3446, 0.5084, 0.3446, 0.5105, 0.3585, 0.5367, 0.3493, 0.555, 0.343, 0.5218, 0.3445, 0.5107, 0.3446, 0.5105, 0.36, 0.521, 0.379, 0.5973, 0.373, 0.5998, 0.3787, 0.5905, 0.582, 0.2017, 0.585, 0.2091, 0.5796, 0.2041, 0.3744, 0.6181, 0.3785, 0.6274, 0.3718, 0.6304, 0.372, 0.6186, 0.3821, 0.7544, 0.3794, 0.7546, 0.3799, 0.7088, 0.3813, 0.7096, 0.3875, 0.7225, 0.6521, 0.7539, 0.6521, 0.7512, 0.6612, 0.7782, 0.661, 0.7928, 0.6608, 0.7945, 0.6596, 0.7978, 0.654, 0.7983, 0.6608, 0.7945, 0.661, 0.7928, 0.6611, 0.7941, 0.3874, 0.6351, 0.3907, 0.6284, 0.3939, 0.6415, 0.3928, 0.6529, 0.6905, 0.8067, 0.6636, 0.7925, 0.6624, 0.7756, 0.666, 0.7552, 0.6805, 0.7269, 0.6993, 0.7885, 0.6777, 0.7068, 0.6824, 0.7155, 0.6805, 0.7269, 0.666, 0.7552, 0.6591, 0.7269, 0.664, 0.713, 0.6718, 0.7042, 0.3788, 0.608, 0.3886, 0.6168, 0.3907, 0.6284, 0.3874, 0.6351, 0.3785, 0.6274, 0.3744, 0.6181, 0.374, 0.6851, 0.3672, 0.6556, 0.3718, 0.6304, 0.3785, 0.6274, 0.3874, 0.6351, 0.3928, 0.6529, 0.3932, 0.6613, 0.3931, 0.6614, 0.6591, 0.7269, 0.666, 0.7552, 0.6624, 0.7756, 0.6612, 0.7782, 0.6521, 0.7512, 0.6519, 0.746, 0.6538, 0.7365, 0.6636, 0.7925, 0.6611, 0.7941, 0.661, 0.7928, 0.6612, 0.7782, 0.6624, 0.7756, 0.582, 0.2017, 0.5839, 0.1893, 0.5922, 0.1873, 0.5922, 0.2182, 0.585, 0.2091, 0.3932, 0.6613, 0.3939, 0.665, 0.3937, 0.667, 0.3931, 0.6614, 0.3743, 0.6948, 0.3736, 0.6932, 0.374, 0.6851, 0.3931, 0.6614, 0.3937, 0.667, 0.3927, 0.6997, 0.3843, 0.7088, 0.3804, 0.7074, 0.3733, 0.5083, 0.3764, 0.5486, 0.3585, 0.5367, 0.36, 0.521, 0.381, 0.4864, 0.3733, 0.5083, 0.36, 0.521, 0.3446, 0.5105, 0.3446, 0.5084, 0.3455, 0.4909, 0.3501, 0.4816, 0.3593, 0.4724, 0.3689, 0.4701, 0.6693, 0.8266, 0.6596, 0.7978, 0.6608, 0.7945, 0.6611, 0.7941, 0.6636, 0.7925, 0.6905, 0.8067, 0.6914, 0.8146, 0.6786, 0.8294, 0.3895, 0.7915, 0.3769, 0.8098, 0.3724, 0.7883, 0.3858, 0.7666, 0.3878, 0.7678, 0.3837, 0.5713, 0.3764, 0.5486, 0.3733, 0.5083, 0.381, 0.4864, 0.3939, 0.5055, 0.3939, 0.56, 0.3821, 0.7544, 0.3875, 0.7225, 0.3895, 0.7255, 0.3878, 0.7678, 0.3858, 0.7666, 0.349, 0.5855, 0.3493, 0.555, 0.3585, 0.5367, 0.3764, 0.5486, 0.3837, 0.5713, 0.3787, 0.5905, 0.373, 0.5998, 0.3674, 0.6031, 0.3529, 0.5972, 0.3744, 0.6181, 0.372, 0.6186, 0.3674, 0.6057, 0.3757, 0.6031, 0.3788, 0.608, 0.679, 0.6959, 0.6856, 0.6945, 0.6899, 0.6967, 0.6777, 0.7068, 0.6718, 0.7042, 0.6984, 0.702, 0.7009, 0.707, 0.6959, 0.7054, 0.6963, 0.7006, 0.3724, 0.7883, 0.3672, 0.7818, 0.3707, 0.763, 0.3794, 0.7546, 0.3821, 0.7544, 0.3858, 0.7666, 0.3663, 0.6301, 0.3668, 0.6479, 0.3574, 0.6603, 0.3558, 0.6578, 0.3561, 0.6392, 0.3625, 0.6246, 0.3633, 0.6244, 0.3625, 0.6246, 0.3561, 0.6392, 0.3555, 0.637, 0.3551, 0.622, 0.3567, 0.6169, 0.7077, 0.7188, 0.7077, 0.782, 0.6993, 0.7885, 0.6805, 0.7269, 0.6824, 0.7155, 0.6959, 0.7054, 0.7009, 0.707, 0.3613, 0.6031, 0.3668, 0.6122, 0.3664, 0.6189, 0.3633, 0.6244, 0.3625, 0.6246, 0.3567, 0.6169, 0.3564, 0.614, 0.3584, 0.6067, 0.6899, 0.6967, 0.6963, 0.7006, 0.6959, 0.7054, 0.6824, 0.7155, 0.6777, 0.7068, 0.9902, 0.5542, 0.9911, 0.5535, 0.9903, 0.5543, 0.9816, 0.5791, 0.9695, 0.5709, 0.9841, 0.5546, 0.9902, 0.5542, 0.9903, 0.5543, 0.99, 0.5776, 0.9485, 0.6074, 0.9471, 0.6025, 0.9536, 0.608, 0.5224, 0.791, 0.5194, 0.7854, 0.5245, 0.788, 0.9435, 0.5767, 0.9459, 0.5674, 0.9514, 0.5736, 0.9452, 0.5792, 0.9921, 0.4865, 0.9892, 0.488, 0.9691, 0.4642, 0.9711, 0.4638, 0.9837, 0.467, 0.1672, 0.6471, 0.1672, 0.6487, 0.1562, 0.6339, 0.1564, 0.6249, 0.1566, 0.6238, 0.158, 0.6215, 0.1649, 0.6202, 0.1566, 0.6238, 0.1564, 0.6249, 0.1564, 0.6241, 0.1684, 0.6675, 0.1644, 0.6705, 0.1644, 0.6631, 0.1676, 0.6572, 0.9807, 0.5133, 0.9507, 0.5329, 0.9427, 0.5279, 0.9377, 0.5172, 0.9392, 0.4937, 0.9812, 0.4986, 0.1621, 0.5783, 0.1688, 0.5765, 0.172, 0.5809, 0.173, 0.6, 0.1571, 0.5989, 0.155, 0.5914, 0.157, 0.5827, 0.9377, 0.5803, 0.9377, 0.5671, 0.9418, 0.5577, 0.9458, 0.5556, 0.9459, 0.5674, 0.9435, 0.5767, 0.9841, 0.5546, 0.9695, 0.5709, 0.9514, 0.5736, 0.9459, 0.5674, 0.9458, 0.5556, 0.9539, 0.5445, 0.9589, 0.5415, 0.959, 0.5415, 0.1644, 0.6631, 0.155, 0.6473, 0.1554, 0.6354, 0.1562, 0.6339, 0.1672, 0.6487, 0.168, 0.6517, 0.1676, 0.6572, 0.9507, 0.5329, 0.9501, 0.5357, 0.9495, 0.5353, 0.9432, 0.5299, 0.9427, 0.5279, 0.1684, 0.6116, 0.1649, 0.6202, 0.158, 0.6215, 0.1631, 0.6, 0.1672, 0.6064, 0.168, 0.6517, 0.1672, 0.6487, 0.1672, 0.6471, 0.168, 0.6516, 0.9911, 0.5535, 0.9902, 0.5542, 0.9841, 0.5546, 0.959, 0.5415, 0.9629, 0.5405, 0.9872, 0.5381, 0.9972, 0.5441, 0.9978, 0.5473, 0.9978, 0.5886, 0.9777, 0.6008, 0.9816, 0.5791, 0.99, 0.5776, 0.5125, 0.7446, 0.5237, 0.7465, 0.5328, 0.7588, 0.5328, 0.7821, 0.532, 0.7828, 0.5245, 0.788, 0.5194, 0.7854, 0.513, 0.7771, 0.5093, 0.7658, 0.9812, 0.5381, 0.952, 0.5381, 0.9503, 0.536, 0.9501, 0.5357, 0.9507, 0.5329, 0.9807, 0.5133, 0.9875, 0.5148, 0.99, 0.5307, 1.0, 0.5115, 0.99, 0.5307, 0.9875, 0.5148, 0.9982, 0.4927, 0.9997, 0.493, 0.5328, 0.7261, 0.5321, 0.7363, 0.5237, 0.7465, 0.5125, 0.7446, 0.5084, 0.7306, 0.5226, 0.7201, 0.3551, 0.6112, 0.3507, 0.6311, 0.349, 0.6293, 0.3502, 0.6031, 0.352, 0.6038, 0.9514, 0.5736, 0.9695, 0.5709, 0.9816, 0.5791, 0.9777, 0.6008, 0.9658, 0.6118, 0.9536, 0.608, 0.9471, 0.6025, 0.9442, 0.5964, 0.9452, 0.5792, 0.9435, 0.5767, 0.9452, 0.5792, 0.9442, 0.5964, 0.9381, 0.5884, 0.9377, 0.5803, 0.1561, 0.5693, 0.1593, 0.5616, 0.1632, 0.5587, 0.1621, 0.5783, 0.157, 0.5827, 0.1698, 0.5499, 0.173, 0.548, 0.1706, 0.5551, 0.1684, 0.5524, 0.9875, 0.5148, 0.9807, 0.5133, 0.9812, 0.4986, 0.9892, 0.488, 0.9921, 0.4865, 0.9982, 0.4927, 0.3455, 0.6525, 0.343, 0.6392, 0.349, 0.6293, 0.3507, 0.6311, 0.3527, 0.645, 0.3493, 0.6563, 0.3487, 0.6566, 0.3493, 0.6563, 0.3527, 0.645, 0.3534, 0.6467, 0.3551, 0.6578, 0.3543, 0.6618, 0.9691, 0.4642, 0.9892, 0.488, 0.9812, 0.4986, 0.9392, 0.4937, 0.9379, 0.4875, 0.9509, 0.4706, 0.9573, 0.4663, 0.1593, 0.5616, 0.1605, 0.5531, 0.1645, 0.5471, 0.1695, 0.5426, 0.1701, 0.5424, 0.1698, 0.5499, 0.1684, 0.5524, 0.1632, 0.5587, 0.1632, 0.5587, 0.1684, 0.5524, 0.1706, 0.5551, 0.1688, 0.5765, 0.1621, 0.5783])
me_icosphere_003.materials.append(mat_rock)
me_icosphere_003.use_remesh_fix_poles = True
me_icosphere_003.use_remesh_preserve_attributes = False
me_icosphere_003.use_mirror_vertex_groups = False
me_icosphere_003.update()

# ---- objects
ob_rock_003 = bpy.data.objects.new('Rock.003', me_icosphere_003)

# ---- transforms, parenting, visibility, modifiers, constraints
ob_rock_003.location = (-1.202, 0.08295, -0.461)
ob_rock_003.lineart.crease_threshold = 0.0

# ---- collection membership
col_collection.objects.link(ob_rock_003)

# ---- scene / render settings (as saved in the file)
scene.frame_start = 1; scene.frame_end = 250; scene.frame_set(1)
scene.render.engine = 'BLENDER_EEVEE_NEXT'
scene.cycles.use_denoising = False
scene.cycles.samples = 128
scene.cycles.sampling_pattern = 'TABULATED_SOBOL'
scene.cycles.use_adaptive_sampling = False
scene.cycles.use_light_tree = False
scene.view_settings.view_transform = 'Filmic'
bpy.context.view_layer.update()

# ---- added for rendering (the .blend has no active camera and no usable light): camera, sun
cam_auto = bpy.data.cameras.new('AutoCamera')
cam_auto.lens = 50.0
cam_auto.sensor_width = 36.0
cam_auto.clip_end = 1000.0
ob_auto_camera = bpy.data.objects.new('AutoCamera', cam_auto)
scene.collection.objects.link(ob_auto_camera)
ob_auto_camera.location = (4.37961, -5.51478, 3.89251)
ob_auto_camera.rotation_euler = (1.09748, -7.21219e-08, 0.694738)
scene.camera = ob_auto_camera
light_auto_sun = bpy.data.lights.new('AutoSun', 'SUN')
light_auto_sun.energy = 3.0
light_auto_sun.angle = 0.0523599
ob_auto_sun = bpy.data.objects.new('AutoSun', light_auto_sun)
scene.collection.objects.link(ob_auto_sun)
ob_auto_sun.rotation_euler = (0.872665, 0.174533, 0.523599)
bpy.context.view_layer.update()
